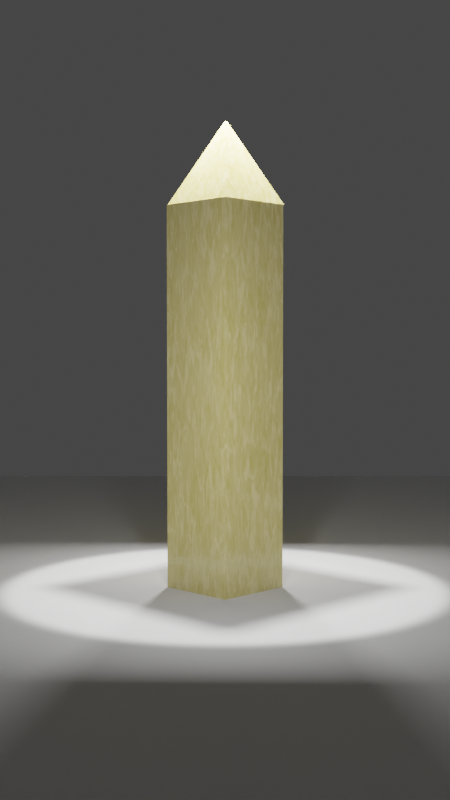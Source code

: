 # Source: Obelisk.blend  (saved by Blender 3.1.7; exported with 4.5.12 LTS)
import bpy
from mathutils import Matrix  # noqa: F401  (used for matrix-valued properties, if any)

bpy.ops.wm.read_factory_settings(use_empty=True)
scene = bpy.context.scene
scene.name = 'Scene'

# ---- collections
col_collection = bpy.data.collections.new('Collection'); scene.collection.children.link(col_collection)

# ---- materials (node trees are filled in below, after node groups)
mat_marble = bpy.data.materials.new('Marble')
mat_marble.alpha_threshold = 0.0
mat_marble.use_transparent_shadow = False
mat_marble.line_color = (0.0, 0.0, 0.0, 1.0)
mat_concrete = bpy.data.materials.new('Concrete')
mat_concrete.use_transparent_shadow = False
mat_gold = bpy.data.materials.new('Gold')
mat_gold.use_transparent_shadow = False

# ---- material node trees
mat_marble.use_nodes = True; mat_marble.node_tree.nodes.clear()
_N = mat_marble.node_tree.nodes; _L = mat_marble.node_tree.links
n0 = _N.new('ShaderNodeTexVoronoi'); n0.name = 'Voronoi Texture'; n0.location = (-699, 278)
n0.feature = 'DISTANCE_TO_EDGE'
n0.inputs[2].default_value = 8.2
n1 = _N.new('ShaderNodeMix'); n1.name = 'Mix'; n1.location = (-1250, 209)
n1.data_type = 'RGBA'
n1.blend_type = 'LINEAR_LIGHT'
n1.inputs[0].default_value = 0.7733
n2 = _N.new('ShaderNodeTexCoord'); n2.name = 'Texture Coordinate'; n2.location = (-1693, 261)
n3 = _N.new('ShaderNodeTexNoise'); n3.name = 'Noise Texture'; n3.location = (-1469, 239)
n3.inputs[2].default_value = -4.8
n3.inputs[3].default_value = 12.3
n4 = _N.new('ShaderNodeTexNoise'); n4.name = 'Noise Texture.001'; n4.location = (-694, 71)
n5 = _N.new('ShaderNodeTexNoise'); n5.name = 'Noise Texture.002'; n5.location = (-704, -169)
n5.inputs[4].default_value = 0.6133
n6 = _N.new('ShaderNodeMix'); n6.name = 'Mix.002'; n6.location = (135, 232)
n6.data_type = 'RGBA'
n6.inputs[0].default_value = 1.0
n7 = _N.new('ShaderNodeOutputMaterial'); n7.name = 'Material Output'; n7.location = (753, -329)
n8 = _N.new('ShaderNodeBsdfPrincipled'); n8.name = 'Principled BSDF'; n8.location = (463, -329)
n8.distribution = 'GGX'
n8.subsurface_method = 'RANDOM_WALK_SKIN'
n8.inputs[3].default_value = 1.45
n8.inputs[27].default_value = (0.005633, 0.005633, 0.005633, 1.0)
n8.inputs[28].default_value = 1.7
n9 = _N.new('ShaderNodeMapping'); n9.name = 'Mapping'; n9.location = (-1030, 271)
n9.width = 240
n10 = _N.new('ShaderNodeValToRGB'); n10.name = 'ColorRamp.003'; n10.location = (106, -491)
while len(n10.color_ramp.elements) > 1: n10.color_ramp.elements.remove(n10.color_ramp.elements[-1])
n10.color_ramp.elements[0].position = 0.4691; n10.color_ramp.elements[0].color = (0.007152, 0.007152, 0.007152, 1.0)
_e = n10.color_ramp.elements.new(0.5745); _e.color = (0.2932, 0.2932, 0.2932, 1.0)
n11 = _N.new('ShaderNodeBump'); n11.name = 'Bump'; n11.location = (220, -840)
n11.inputs[0].default_value = 0.01
n11.inputs[1].default_value = 1.0
n11.inputs[2].default_value = 1.0
n12 = _N.new('ShaderNodeTexNoise'); n12.name = 'Noise Texture.003'; n12.location = (-420, -676)
n12.inputs[3].default_value = 12.0
n13 = _N.new('ShaderNodeValToRGB'); n13.name = 'ColorRamp.004'; n13.location = (-101, -840)
while len(n13.color_ramp.elements) > 1: n13.color_ramp.elements.remove(n13.color_ramp.elements[-1])
n13.color_ramp.elements[0].position = 0.0; n13.color_ramp.elements[0].color = (0.0, 0.0, 0.0, 1.0)
_e = n13.color_ramp.elements.new(0.4764); _e.color = (1.0, 1.0, 1.0, 1.0)
n14 = _N.new('ShaderNodeValToRGB'); n14.name = 'ColorRamp'; n14.location = (-483, 273)
while len(n14.color_ramp.elements) > 1: n14.color_ramp.elements.remove(n14.color_ramp.elements[-1])
n14.color_ramp.elements[0].position = 0.4873; n14.color_ramp.elements[0].color = (0.01794, 0.01794, 0.01794, 1.0)
_e = n14.color_ramp.elements.new(0.8073); _e.color = (0.003486, 0.003486, 0.003486, 1.0)
n15 = _N.new('ShaderNodeValToRGB'); n15.name = 'ColorRamp.001'; n15.location = (-484, 23)
while len(n15.color_ramp.elements) > 1: n15.color_ramp.elements.remove(n15.color_ramp.elements[-1])
n15.color_ramp.elements[0].position = 0.8364; n15.color_ramp.elements[0].color = (1.0, 1.0, 1.0, 1.0)
_e = n15.color_ramp.elements.new(0.9018); _e.color = (0.007499, 0.007499, 0.007499, 1.0)
n16 = _N.new('ShaderNodeMix'); n16.name = 'Mix.001'; n16.location = (-105, 225)
n16.data_type = 'RGBA'
n16.inputs[0].default_value = 0.4333
n17 = _N.new('ShaderNodeValToRGB'); n17.name = 'ColorRamp.002'; n17.location = (-493, -215)
while len(n17.color_ramp.elements) > 1: n17.color_ramp.elements.remove(n17.color_ramp.elements[-1])
n17.color_ramp.elements[0].position = 0.2073; n17.color_ramp.elements[0].color = (0.552, 0.4564, 0.08866, 1.0)
_e = n17.color_ramp.elements.new(0.8836); _e.color = (0.8963, 0.7835, 0.4072, 1.0)
_L.new(n8.outputs[0], n7.inputs[0])
_L.new(n6.outputs[2], n8.inputs[0])
_L.new(n0.outputs[0], n14.inputs[0])
_L.new(n9.outputs[0], n0.inputs[0])
_L.new(n1.outputs[2], n9.inputs[0])
_L.new(n3.outputs[1], n1.inputs[6])
_L.new(n2.outputs[3], n3.inputs[0])
_L.new(n2.outputs[3], n1.inputs[7])
_L.new(n9.outputs[0], n4.inputs[0])
_L.new(n4.outputs[0], n15.inputs[0])
_L.new(n14.outputs[0], n16.inputs[6])
_L.new(n15.outputs[0], n16.inputs[7])
_L.new(n5.outputs[0], n17.inputs[0])
_L.new(n9.outputs[0], n5.inputs[0])
_L.new(n16.outputs[2], n6.inputs[6])
_L.new(n17.outputs[0], n6.inputs[7])
_L.new(n9.outputs[0], n12.inputs[0])
_L.new(n12.outputs[0], n10.inputs[0])
_L.new(n10.outputs[0], n8.inputs[2])
_L.new(n11.outputs[0], n8.inputs[5])
_L.new(n12.outputs[0], n13.inputs[0])
_L.new(n13.outputs[0], n11.inputs[3])
n7.is_active_output = True
mat_concrete.use_nodes = True; mat_concrete.node_tree.nodes.clear()
_N = mat_concrete.node_tree.nodes; _L = mat_concrete.node_tree.links
n0 = _N.new('ShaderNodeTexVoronoi'); n0.name = 'Voronoi Texture'; n0.location = (-795, 141)
n0.inputs[2].default_value = 15.0
n1 = _N.new('ShaderNodeTexCoord'); n1.name = 'Texture Coordinate.001'; n1.location = (-1294, 481)
n2 = _N.new('ShaderNodeTexNoise'); n2.name = 'Noise Texture.001'; n2.location = (-802, 958)
n2.inputs[3].default_value = 16.0
n2.inputs[8].default_value = 0.1
n3 = _N.new('ShaderNodeValToRGB'); n3.name = 'ColorRamp.001'; n3.location = (-538, 956)
while len(n3.color_ramp.elements) > 1: n3.color_ramp.elements.remove(n3.color_ramp.elements[-1])
n3.color_ramp.elements[0].position = 0.3745; n3.color_ramp.elements[0].color = (0.0, 0.0, 0.0, 1.0)
_e = n3.color_ramp.elements.new(0.6727); _e.color = (1.0, 1.0, 1.0, 1.0)
n4 = _N.new('ShaderNodeMix'); n4.name = 'Mix'; n4.location = (-567, 325)
n4.data_type = 'RGBA'
n4.inputs[0].default_value = 0.8
n5 = _N.new('ShaderNodeValToRGB'); n5.name = 'ColorRamp'; n5.location = (-347, 364)
while len(n5.color_ramp.elements) > 1: n5.color_ramp.elements.remove(n5.color_ramp.elements[-1])
n5.color_ramp.elements[0].position = 0.003636; n5.color_ramp.elements[0].color = (0.5395, 0.4452, 0.2159, 1.0)
_e = n5.color_ramp.elements.new(0.2418); _e.color = (0.5395, 0.4452, 0.2159, 1.0)
_e = n5.color_ramp.elements.new(0.48); _e.color = (0.3344, 0.2768, 0.1362, 1.0)
_e = n5.color_ramp.elements.new(1.0); _e.color = (0.123, 0.1028, 0.05266, 1.0)
n6 = _N.new('ShaderNodeRGBCurve'); n6.name = 'RGB Curves'; n6.location = (-10, 291)
_c = n6.mapping.curves[3]
while len(_c.points) > 2: _c.points.remove(_c.points[-1])
_c.points[0].location = (0.0, 0.0); _c.points[0].handle_type = 'AUTO'
_c.points[1].location = (0.59636, 0.395); _c.points[1].handle_type = 'AUTO'
_p = _c.points.new(1.0, 1.0); _p.handle_type = 'AUTO'
n6.mapping.update()
n7 = _N.new('ShaderNodeMapping'); n7.name = 'Mapping.001'; n7.location = (-1084, 498)
n7.width = 240
n8 = _N.new('ShaderNodeTexVoronoi'); n8.name = 'Voronoi Texture.001'; n8.location = (-544, -155)
n8.feature = 'DISTANCE_TO_EDGE'
n9 = _N.new('ShaderNodeTexNoise'); n9.name = 'Noise Texture'; n9.location = (-794, 386)
n9.inputs[2].default_value = 100.0
n9.inputs[3].default_value = 16.0
n9.inputs[8].default_value = 0.1
n10 = _N.new('ShaderNodeTexNoise'); n10.name = 'Noise Texture.002'; n10.location = (-764, -113)
n10.inputs[2].default_value = 1.3
n10.inputs[3].default_value = 16.0
n11 = _N.new('ShaderNodeMix'); n11.name = 'Mix.001'; n11.location = (310, 416)
n11.data_type = 'RGBA'
n12 = _N.new('ShaderNodeMix'); n12.name = 'Mix.002'; n12.location = (530, 323)
n12.data_type = 'RGBA'
n12.blend_type = 'MULTIPLY'
n12.inputs[0].default_value = 0.3
n13 = _N.new('ShaderNodeValToRGB'); n13.name = 'ColorRamp.002'; n13.location = (-261, -103)
while len(n13.color_ramp.elements) > 1: n13.color_ramp.elements.remove(n13.color_ramp.elements[-1])
n13.color_ramp.elements[0].position = 0.0; n13.color_ramp.elements[0].color = (0.0, 0.0, 0.0, 1.0)
_e = n13.color_ramp.elements.new(0.01818); _e.color = (1.0, 1.0, 1.0, 1.0)
n14 = _N.new('ShaderNodeOutputMaterial'); n14.name = 'Material Output'; n14.location = (1456, 290)
n15 = _N.new('ShaderNodeBsdfPrincipled'); n15.name = 'Principled BSDF'; n15.location = (1176, 304)
n15.distribution = 'GGX'
n15.subsurface_method = 'RANDOM_WALK_SKIN'
n15.inputs[2].default_value = 0.7
n15.inputs[3].default_value = 1.45
n15.inputs[27].default_value = (0.0, 0.0, 0.0, 1.0)
n15.inputs[28].default_value = 1.0
n16 = _N.new('ShaderNodeBump'); n16.name = 'Bump'; n16.location = (736, 34)
n16.inputs[0].default_value = 0.15
n16.inputs[1].default_value = 1.0
n16.inputs[2].default_value = 1.0
n17 = _N.new('ShaderNodeBump'); n17.name = 'Bump.001'; n17.location = (956, -18)
n17.inputs[0].default_value = 0.15
n17.inputs[1].default_value = 1.0
n17.inputs[2].default_value = 1.0
_L.new(n7.outputs[0], n9.inputs[0])
_L.new(n1.outputs[3], n7.inputs[0])
_L.new(n7.outputs[0], n0.inputs[0])
_L.new(n12.outputs[2], n15.inputs[0])
_L.new(n9.outputs[0], n4.inputs[6])
_L.new(n0.outputs[0], n4.inputs[7])
_L.new(n4.outputs[2], n5.inputs[0])
_L.new(n7.outputs[0], n2.inputs[0])
_L.new(n2.outputs[1], n3.inputs[0])
_L.new(n5.outputs[0], n11.inputs[6])
_L.new(n3.outputs[0], n11.inputs[0])
_L.new(n6.outputs[0], n11.inputs[7])
_L.new(n5.outputs[0], n6.inputs[1])
_L.new(n15.outputs[0], n14.inputs[0])
_L.new(n10.outputs[1], n8.inputs[0])
_L.new(n8.outputs[0], n13.inputs[0])
_L.new(n7.outputs[0], n10.inputs[0])
_L.new(n11.outputs[2], n12.inputs[6])
_L.new(n13.outputs[0], n12.inputs[7])
_L.new(n12.outputs[2], n16.inputs[4])
_L.new(n17.outputs[0], n15.inputs[5])
_L.new(n16.outputs[0], n17.inputs[4])
_L.new(n13.outputs[0], n17.inputs[3])
n14.is_active_output = True
mat_gold.use_nodes = True; mat_gold.node_tree.nodes.clear()
_N = mat_gold.node_tree.nodes; _L = mat_gold.node_tree.links
n0 = _N.new('ShaderNodeBsdfPrincipled'); n0.name = 'Principled BSDF'; n0.location = (311, 300)
n0.distribution = 'GGX'
n0.subsurface_method = 'RANDOM_WALK_SKIN'
n0.inputs[1].default_value = 1.0
n0.inputs[2].default_value = 0.38
n0.inputs[3].default_value = 1.45
n0.inputs[27].default_value = (0.0, 0.0, 0.0, 1.0)
n0.inputs[28].default_value = 1.0
n1 = _N.new('ShaderNodeOutputMaterial'); n1.name = 'Material Output'; n1.location = (601, 300)
n2 = _N.new('ShaderNodeTexCoord'); n2.name = 'Texture Coordinate'; n2.location = (-738, 236)
n3 = _N.new('ShaderNodeTexNoise'); n3.name = 'Musgrave Texture'; n3.location = (-238, 250)
n3.width = 150
n3.normalize = False
n3.inputs[2].default_value = 400.0
n3.inputs[3].default_value = 14.0
n3.inputs[4].default_value = 1.0
n4 = _N.new('ShaderNodeValToRGB'); n4.name = 'ColorRamp'; n4.location = (-8, 251)
while len(n4.color_ramp.elements) > 1: n4.color_ramp.elements.remove(n4.color_ramp.elements[-1])
n4.color_ramp.elements[0].position = 0.0; n4.color_ramp.elements[0].color = (1.0, 0.471, 0.005983, 1.0)
_e = n4.color_ramp.elements.new(1.0); _e.color = (0.1569, 0.08876, 0.01488, 1.0)
n5 = _N.new('ShaderNodeTexNoise'); n5.name = 'Noise Texture'; n5.location = (-236, -3)
n5.inputs[2].default_value = 10.0
n5.inputs[3].default_value = 8.0
n5.inputs[4].default_value = 0.45
n6 = _N.new('ShaderNodeMapping'); n6.name = 'Mapping'; n6.location = (-528, 253)
n6.width = 240
n7 = _N.new('ShaderNodeBump'); n7.name = 'Bump'; n7.location = (39, -123)
n7.inputs[0].default_value = 0.5
n7.inputs[1].default_value = 1.0
n7.inputs[2].default_value = 1.0
_L.new(n0.outputs[0], n1.inputs[0])
_L.new(n6.outputs[0], n3.inputs[0])
_L.new(n2.outputs[0], n6.inputs[0])
_L.new(n4.outputs[0], n0.inputs[0])
_L.new(n3.outputs[0], n4.inputs[0])
_L.new(n6.outputs[0], n5.inputs[0])
_L.new(n7.outputs[0], n0.inputs[5])
_L.new(n5.outputs[0], n7.inputs[4])
n1.is_active_output = True

# ---- world
world_world = bpy.data.worlds.new('World'); scene.world = world_world
world_world.use_nodes = True; world_world.node_tree.nodes.clear()
_N = world_world.node_tree.nodes; _L = world_world.node_tree.links
n0 = _N.new('ShaderNodeOutputWorld'); n0.name = 'World Output'; n0.location = (300, 300)
n1 = _N.new('ShaderNodeBackground'); n1.name = 'Background'; n1.location = (10, 300)
n1.inputs[0].default_value = (0.05088, 0.05088, 0.05088, 1.0)
_L.new(n1.outputs[0], n0.inputs[0])
n0.is_active_output = True
world_world.color = (0.05088, 0.05088, 0.05088)
world_world.use_sun_shadow = False
world_world.sun_shadow_jitter_overblur = 0.0

# ---- cameras
cam_camera = bpy.data.cameras.new('Camera')
cam_camera.clip_end = 100.0
cam_camera.ortho_scale = 7.314

# ---- lights
light_spot = bpy.data.lights.new('Spot', 'SPOT')
light_spot.transmission_factor = 0.0
light_spot.energy = 1e+04
light_spot.shadow_soft_size = 0.25
light_spot.shadow_maximum_resolution = 0.006
light_spot.use_absolute_resolution = True
light_area = bpy.data.lights.new('Area', 'AREA')
light_area.transmission_factor = 0.0
light_area.energy = 314.2
light_area.shadow_soft_size = 1.0
light_area.shadow_maximum_resolution = 0.006
light_area.use_absolute_resolution = True
light_area.size = 1.0
light_area.size_y = 1.0
light_area_003 = bpy.data.lights.new('Area.003', 'AREA')
light_area_003.transmission_factor = 0.0
light_area_003.energy = 785.4
light_area_003.shadow_soft_size = 1.0
light_area_003.shadow_maximum_resolution = 0.006
light_area_003.use_absolute_resolution = True
light_area_003.size = 1.0
light_area_003.size_y = 1.0
light_spot_001 = bpy.data.lights.new('Spot.001', 'SPOT')
light_spot_001.transmission_factor = 0.0
light_spot_001.energy = 1e+04
light_spot_001.shadow_soft_size = 0.25
light_spot_001.shadow_maximum_resolution = 0.006
light_spot_001.use_absolute_resolution = True

# ---- meshes
me_plane_001 = bpy.data.meshes.new('Plane.001')
me_plane_001.from_pydata([(-1.0, -1.0, 0.0), (1.0, -1.0, 0.0), (-1.0, 1.0, 0.0), (1.0, 1.0, 0.0)], [], [(0, 1, 3, 2)])
_uv = me_plane_001.uv_layers.new(name='UVMap')
_uv.uv.foreach_set('vector', [0.0, 0.0, 1.0, 0.0, 1.0, 1.0, 0.0, 1.0])
me_plane_001.use_remesh_fix_poles = True
me_plane_001.use_remesh_preserve_attributes = False
me_plane_001.update()
me_cube_001 = bpy.data.meshes.new('Cube.001')
me_cube_001.from_pydata([(-1.0, -1.0, -1.0), (-1.0, -1.0, 1.0), (-1.0, 1.0, -1.0), (-1.0, 1.0, 1.0), (1.0, -1.0, -1.0), (1.0, -1.0, 1.0), (1.0, 1.0, -1.0), (1.0, 1.0, 1.0), (-0.9944, -1.024, 1.0), (-0.01565, -0.04532, 1.422), (-0.9944, 0.9759, 1.0), (-0.01565, -0.002894, 1.422), (1.006, -1.024, 1.0), (0.02677, -0.04532, 1.422), (1.006, 0.9759, 1.0), (0.02677, -0.002894, 1.422)], [], [(0, 1, 3, 2), (2, 3, 7, 6), (6, 7, 5, 4), (4, 5, 1, 0), (2, 6, 4, 0), (7, 3, 1, 5), (8, 9, 11, 10), (10, 11, 15, 14), (14, 15, 13, 12), (12, 13, 9, 8), (10, 14, 12, 8), (15, 11, 9, 13)])
_uv = me_cube_001.uv_layers.new(name='UVMap')
_uv.uv.foreach_set('vector', [0.375, 0.0, 0.625, 0.0, 0.625, 0.25, 0.375, 0.25, 0.375, 0.25, 0.625, 0.25, 0.625, 0.5, 0.375, 0.5, 0.375, 0.5, 0.625, 0.5, 0.625, 0.75, 0.375, 0.75, 0.375, 0.75, 0.625, 0.75, 0.625, 1.0, 0.375, 1.0, 0.125, 0.5, 0.375, 0.5, 0.375, 0.75, 0.125, 0.75, 0.625, 0.5, 0.875, 0.5, 0.875, 0.75, 0.625, 0.75, 0.375, 0.0, 0.625, 0.0, 0.625, 0.25, 0.375, 0.25, 0.375, 0.25, 0.625, 0.25, 0.625, 0.5, 0.375, 0.5, 0.375, 0.5, 0.625, 0.5, 0.625, 0.75, 0.375, 0.75, 0.375, 0.75, 0.625, 0.75, 0.625, 1.0, 0.375, 1.0, 0.125, 0.5, 0.375, 0.5, 0.375, 0.75, 0.125, 0.75, 0.625, 0.5, 0.875, 0.5, 0.875, 0.75, 0.625, 0.75])
me_cube_001.materials.append(mat_marble)
me_cube_001.use_remesh_fix_poles = True
me_cube_001.use_remesh_preserve_attributes = False
me_cube_001.update()
me_cube = bpy.data.meshes.new('Cube')
me_cube.from_pydata([(-0.8206, -0.8206, -1.21), (-1.0, -1.0, 1.0), (-0.8206, 0.8206, -1.21), (-1.0, 1.0, 1.0), (0.8206, -0.8206, -1.21), (1.0, -1.0, 1.0), (0.8206, 0.8206, -1.21), (1.0, 1.0, 1.0), (-1.0, 1.0, -1.0), (-1.0, -1.0, -1.0), (1.0, 1.0, -1.0), (1.0, -1.0, -1.0), (-0.6392, 0.6392, -2.843), (-0.6392, -0.6392, -2.843), (0.6392, 0.6392, -2.843), (0.6392, -0.6392, -2.843), (-0.8206, 0.8206, -2.295), (-0.8206, -0.8206, -2.295), (0.8206, 0.8206, -2.295), (0.8206, -0.8206, -2.295), (-0.7594, 0.7594, -2.429), (-0.7594, -0.7594, -2.429), (0.7594, 0.7594, -2.429), (0.7594, -0.7594, -2.429), (-0.5328, 0.5328, -6.944), (-0.5328, -0.5328, -6.944), (0.5328, 0.5328, -6.944), (0.5328, -0.5328, -6.944), (-0.5996, 0.5996, -7.376), (-0.5996, -0.5996, -7.376), (0.5996, 0.5996, -7.376), (0.5996, -0.5996, -7.376), (-0.5011, 0.5011, -7.532), (-0.5011, -0.5011, -7.532), (0.5011, 0.5011, -7.532), (0.5011, -0.5011, -7.532), (-0.5996, 0.5996, -7.532), (-0.5996, -0.5996, -7.532), (0.5996, 0.5996, -7.532), (0.5996, -0.5996, -7.532), (-0.4691, 0.4691, -7.799), (-0.4691, -0.4691, -7.799), (0.4691, 0.4691, -7.799), (0.4691, -0.4691, -7.799), (-0.3302, 0.3302, -26.97), (-0.3302, -0.3302, -26.97), (0.3302, 0.3302, -26.97), (0.3302, -0.3302, -26.97)], [], [(9, 1, 3, 8), (8, 3, 7, 10), (10, 7, 5, 11), (11, 5, 1, 9), (6, 4, 19, 18), (7, 3, 1, 5), (2, 0, 9, 8), (6, 2, 8, 10), (4, 6, 10, 11), (0, 4, 11, 9), (15, 13, 25, 27), (0, 2, 16, 17), (4, 0, 17, 19), (2, 6, 18, 16), (20, 21, 17, 16), (22, 20, 16, 18), (23, 22, 18, 19), (21, 23, 19, 17), (12, 13, 21, 20), (14, 12, 20, 22), (15, 14, 22, 23), (13, 15, 23, 21), (26, 27, 31, 30), (12, 14, 26, 24), (14, 15, 27, 26), (13, 12, 24, 25), (28, 30, 38, 36), (25, 24, 28, 29), (27, 25, 29, 31), (24, 26, 30, 28), (34, 35, 43, 42), (30, 31, 39, 38), (29, 28, 36, 37), (31, 29, 37, 39), (32, 33, 37, 36), (34, 32, 36, 38), (35, 34, 38, 39), (33, 35, 39, 37), (42, 43, 47, 46), (33, 32, 40, 41), (35, 33, 41, 43), (32, 34, 42, 40), (44, 46, 47, 45), (41, 40, 44, 45), (43, 41, 45, 47), (40, 42, 46, 44)])
_uv = me_cube.uv_layers.new(name='UVMap')
_uv.uv.foreach_set('vector', [0.375, 0.0, 0.625, 0.0, 0.625, 0.25, 0.375, 0.25, 0.375, 0.25, 0.625, 0.25, 0.625, 0.5, 0.375, 0.5, 0.375, 0.5, 0.625, 0.5, 0.625, 0.75, 0.375, 0.75, 0.375, 0.75, 0.625, 0.75, 0.625, 1.0, 0.375, 1.0, 0.3526, 0.5224, 0.3526, 0.7276, 0.3526, 0.7276, 0.3526, 0.5224, 0.625, 0.5, 0.875, 0.5, 0.875, 0.75, 0.625, 0.75, 0.1474, 0.5224, 0.1474, 0.7276, 0.125, 0.75, 0.125, 0.5, 0.3526, 0.5224, 0.1474, 0.5224, 0.125, 0.5, 0.375, 0.5, 0.3526, 0.7276, 0.3526, 0.5224, 0.375, 0.5, 0.375, 0.75, 0.1474, 0.7276, 0.3526, 0.7276, 0.375, 0.75, 0.125, 0.75, 0.3299, 0.7049, 0.1701, 0.7049, 0.1701, 0.7049, 0.3299, 0.7049, 0.1474, 0.7276, 0.1474, 0.5224, 0.1474, 0.5224, 0.1474, 0.7276, 0.3526, 0.7276, 0.1474, 0.7276, 0.1474, 0.7276, 0.3526, 0.7276, 0.1474, 0.5224, 0.3526, 0.5224, 0.3526, 0.5224, 0.1474, 0.5224, 0.1551, 0.5301, 0.1551, 0.7199, 0.1474, 0.7276, 0.1474, 0.5224, 0.3449, 0.5301, 0.1551, 0.5301, 0.1474, 0.5224, 0.3526, 0.5224, 0.3449, 0.7199, 0.3449, 0.5301, 0.3526, 0.5224, 0.3526, 0.7276, 0.1551, 0.7199, 0.3449, 0.7199, 0.3526, 0.7276, 0.1474, 0.7276, 0.1701, 0.5451, 0.1701, 0.7049, 0.1551, 0.7199, 0.1551, 0.5301, 0.3299, 0.5451, 0.1701, 0.5451, 0.1551, 0.5301, 0.3449, 0.5301, 0.3299, 0.7049, 0.3299, 0.5451, 0.3449, 0.5301, 0.3449, 0.7199, 0.1701, 0.7049, 0.3299, 0.7049, 0.3449, 0.7199, 0.1551, 0.7199, 0.3299, 0.5451, 0.3299, 0.7049, 0.3299, 0.7049, 0.3299, 0.5451, 0.1701, 0.5451, 0.3299, 0.5451, 0.3299, 0.5451, 0.1701, 0.5451, 0.3299, 0.5451, 0.3299, 0.7049, 0.3299, 0.7049, 0.3299, 0.5451, 0.1701, 0.7049, 0.1701, 0.5451, 0.1701, 0.5451, 0.1701, 0.7049, 0.1701, 0.5451, 0.3299, 0.5451, 0.3299, 0.5451, 0.1701, 0.5451, 0.1701, 0.7049, 0.1701, 0.5451, 0.1701, 0.5451, 0.1701, 0.7049, 0.3299, 0.7049, 0.1701, 0.7049, 0.1701, 0.7049, 0.3299, 0.7049, 0.1701, 0.5451, 0.3299, 0.5451, 0.3299, 0.5451, 0.1701, 0.5451, 0.3168, 0.5582, 0.3168, 0.6918, 0.3168, 0.6918, 0.3168, 0.5582, 0.3299, 0.5451, 0.3299, 0.7049, 0.3299, 0.7049, 0.3299, 0.5451, 0.1701, 0.7049, 0.1701, 0.5451, 0.1701, 0.5451, 0.1701, 0.7049, 0.3299, 0.7049, 0.1701, 0.7049, 0.1701, 0.7049, 0.3299, 0.7049, 0.1832, 0.5582, 0.1832, 0.6918, 0.1701, 0.7049, 0.1701, 0.5451, 0.3168, 0.5582, 0.1832, 0.5582, 0.1701, 0.5451, 0.3299, 0.5451, 0.3168, 0.6918, 0.3168, 0.5582, 0.3299, 0.5451, 0.3299, 0.7049, 0.1832, 0.6918, 0.3168, 0.6918, 0.3299, 0.7049, 0.1701, 0.7049, 0.3168, 0.5582, 0.3168, 0.6918, 0.3168, 0.6918, 0.3168, 0.5582, 0.1832, 0.6918, 0.1832, 0.5582, 0.1832, 0.5582, 0.1832, 0.6918, 0.3168, 0.6918, 0.1832, 0.6918, 0.1832, 0.6918, 0.3168, 0.6918, 0.1832, 0.5582, 0.3168, 0.5582, 0.3168, 0.5582, 0.1832, 0.5582, 0.1832, 0.5582, 0.3168, 0.5582, 0.3168, 0.6918, 0.1832, 0.6918, 0.1832, 0.6918, 0.1832, 0.5582, 0.1832, 0.5582, 0.1832, 0.6918, 0.3168, 0.6918, 0.1832, 0.6918, 0.1832, 0.6918, 0.3168, 0.6918, 0.1832, 0.5582, 0.3168, 0.5582, 0.3168, 0.5582, 0.1832, 0.5582])
me_cube.materials.append(mat_concrete)
me_cube.use_remesh_fix_poles = True
me_cube.use_remesh_preserve_attributes = False
me_cube.update()
me_cube_005 = bpy.data.meshes.new('Cube.005')
me_cube_005.from_pydata([(-1.008, -1.007, -1.0), (-0.01522, -0.01521, 1.0), (-1.008, 1.007, -1.0), (-0.01522, 0.01521, 1.0), (1.008, -1.007, -1.0), (0.01522, -0.01521, 1.0), (1.008, 1.007, -1.0), (0.01522, 0.01521, 1.0)], [], [(0, 1, 3, 2), (2, 3, 7, 6), (6, 7, 5, 4), (4, 5, 1, 0), (2, 6, 4, 0), (7, 3, 1, 5)])
_uv = me_cube_005.uv_layers.new(name='UVMap')
_uv.uv.foreach_set('vector', [0.375, 0.0, 0.625, 0.0, 0.625, 0.25, 0.375, 0.25, 0.375, 0.25, 0.625, 0.25, 0.625, 0.5, 0.375, 0.5, 0.375, 0.5, 0.625, 0.5, 0.625, 0.75, 0.375, 0.75, 0.375, 0.75, 0.625, 0.75, 0.625, 1.0, 0.375, 1.0, 0.125, 0.5, 0.375, 0.5, 0.375, 0.75, 0.125, 0.75, 0.625, 0.5, 0.875, 0.5, 0.875, 0.75, 0.625, 0.75])
me_cube_005.materials.append(mat_gold)
me_cube_005.use_remesh_fix_poles = True
me_cube_005.use_remesh_preserve_attributes = False
me_cube_005.update()

# ---- curves / text
cu_beziercircle_001 = bpy.data.curves.new('BezierCircle.001', 'CURVE')
cu_beziercircle_001.dimensions = '3D'
_sp = cu_beziercircle_001.splines.new('BEZIER'); _sp.bezier_points.add(3)
_sp.bezier_points.foreach_set('co', [-26.29, 0.0, 0.0, 0.0, 26.29, 0.0, 26.29, 0.0, 0.0, 0.0, -26.29, 0.0])
_sp.bezier_points.foreach_set('handle_left', [-26.29, -14.52, 0.0, -14.52, 26.29, 0.0, 26.29, 14.52, 0.0, 14.52, -26.29, 0.0])
_sp.bezier_points.foreach_set('handle_right', [-26.29, 14.52, 0.0, 14.52, 26.29, 0.0, 26.29, -14.52, 0.0, -14.52, -26.29, 0.0])
for _p, _l, _r in zip(_sp.bezier_points, ['AUTO', 'AUTO', 'AUTO', 'AUTO'], ['AUTO', 'AUTO', 'AUTO', 'AUTO']): _p.handle_left_type = _l; _p.handle_right_type = _r
_sp.order_u = 0
_sp.order_v = 0
_sp.use_cyclic_u = True
cu_beziercircle_001.use_path = True
cu_beziercircle_001.fill_mode = 'FULL'

# ---- objects
ob_empty = bpy.data.objects.new('Empty', None)
ob_plane = bpy.data.objects.new('Plane', me_plane_001)
ob_empty_001 = bpy.data.objects.new('Empty.001', None)
ob_spot = bpy.data.objects.new('Spot', light_spot)
ob_area = bpy.data.objects.new('Area', light_area)
ob_area_001 = bpy.data.objects.new('Area.001', light_area_003)
ob_spot_001 = bpy.data.objects.new('Spot.001', light_spot_001)
ob_camera = bpy.data.objects.new('Camera', cam_camera)
ob_cube = bpy.data.objects.new('Cube', me_cube_001)
ob_beziercircle = bpy.data.objects.new('BezierCircle', cu_beziercircle_001)
ob_obelisk_body = bpy.data.objects.new('Obelisk Body', me_cube)
ob_obelisk_top = bpy.data.objects.new('Obelisk Top', me_cube_005)

# ---- transforms, parenting, visibility, modifiers, constraints
ob_empty.location = (0.0, 0.0, 0.0)
ob_empty.empty_display_type = 'CUBE'
_c = ob_empty.constraints.new('FOLLOW_PATH'); _c.name = 'Follow Path'
_c.target = ob_beziercircle
_c.use_curve_follow = True
_c.use_fixed_location = True
ob_plane.location = (0.0, 0.0, 0.0)
ob_plane.scale = (24.02, 24.02, 24.02)
ob_empty_001.location = (0.0, 0.0, 9.434)
ob_empty_001.empty_display_type = 'CUBE'
ob_spot.location = (0.02297, 0.0, 21.76)
ob_spot.hide_render = True
ob_area.location = (-0.01537, -7.744, 5.385)
ob_area.rotation_euler = (3.136e-06, 1.53, -1.591)
ob_area.scale = (0.5387, 0.5387, 0.5387)
ob_area_001.location = (0.0389, 6.593, 5.331)
ob_area_001.rotation_euler = (-4.669, 2.218e-16, -3.167)
ob_spot_001.location = (0.0, 0.0, 13.67)
ob_camera.parent = ob_empty
ob_camera.location = (0.0, 0.0, 0.0)
ob_camera.lock_rotations_4d = False
ob_camera.empty_display_type = 'ARROWS'
ob_camera.color = (0.0, 0.0, 0.0, 0.0)
ob_camera.display_type = 'WIRE'
ob_camera.lineart.crease_threshold = 0.0
_c = ob_camera.constraints.new('TRACK_TO'); _c.name = 'Track To'
_c.target = ob_cube
ob_cube.location = (0.0, 0.0, 4.616)
ob_cube.rotation_euler = (0.0, -0.0, 0.7854)
ob_cube.scale = (1.0, 1.0, 4.743)
ob_beziercircle.location = (0.0, 0.0, 5.853)
ob_beziercircle.scale = (1.033, 1.033, 1.033)
ob_obelisk_body.location = (0.0, 0.0, 0.431)
ob_obelisk_body.scale = (1.656, 1.656, -0.6548)
ob_obelisk_body.hide_render = True
ob_obelisk_top.location = (0.0002306, -0.0006269, 18.63)
ob_obelisk_top.scale = (0.5424, 0.5424, 0.5424)
ob_obelisk_top.hide_render = True

# ---- collection membership
scene.collection.objects.link(ob_empty)
scene.collection.objects.link(ob_plane)
scene.collection.objects.link(ob_empty_001)
scene.collection.objects.link(ob_spot)
scene.collection.objects.link(ob_area)
scene.collection.objects.link(ob_area_001)
scene.collection.objects.link(ob_spot_001)
col_collection.objects.link(ob_camera)
col_collection.objects.link(ob_cube)
col_collection.objects.link(ob_beziercircle)
col_collection.objects.link(ob_obelisk_body)
col_collection.objects.link(ob_obelisk_top)

# ---- scene / render settings (as saved in the file)
scene.camera = ob_camera
scene.frame_start = 1; scene.frame_end = 120; scene.frame_set(0)
scene.render.engine = 'BLENDER_EEVEE_NEXT'
scene.render.image_settings.file_format = 'FFMPEG'
scene.render.image_settings.color_mode = 'RGB'
scene.render.resolution_x = 720
scene.render.resolution_y = 1280
scene.cycles.sampling_pattern = 'TABULATED_SOBOL'
scene.cycles.use_light_tree = False
scene.view_settings.view_transform = 'Filmic'
bpy.context.view_layer.update()
